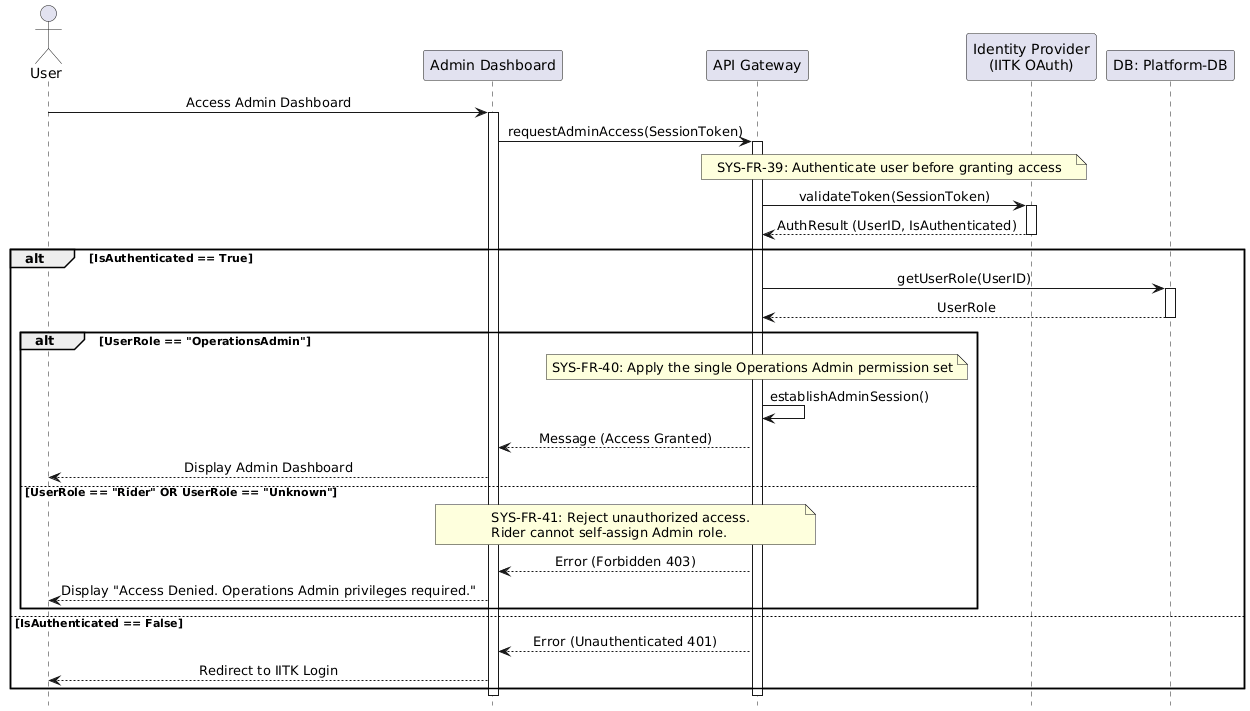

The diagram above was rendered by PlantUML. Its source (embedded in the PNG):
@startuml
hide footbox
skinparam sequenceMessageAlign center

actor "User" as User
participant "Admin Dashboard" as UI
participant "API Gateway" as Backend
participant "Identity Provider\n(IITK OAuth)" as IdP
participant "DB: Platform-DB" as DB

User -> UI: Access Admin Dashboard
activate UI
UI -> Backend: requestAdminAccess(SessionToken)
activate Backend

note over Backend, IdP: SYS-FR-39: Authenticate user before granting access
Backend -> IdP: validateToken(SessionToken)
activate IdP
IdP --> Backend: AuthResult (UserID, IsAuthenticated)
deactivate IdP

alt IsAuthenticated == True
    Backend -> DB: getUserRole(UserID)
    activate DB
    DB --> Backend: UserRole
    deactivate DB
    
    alt UserRole == "OperationsAdmin"
        note over Backend: SYS-FR-40: Apply the single Operations Admin permission set
        Backend -> Backend: establishAdminSession()
        Backend --> UI: Message (Access Granted)
        UI --> User: Display Admin Dashboard
        
    else UserRole == "Rider" OR UserRole == "Unknown"
        note over Backend, UI: SYS-FR-41: Reject unauthorized access.\nRider cannot self-assign Admin role.
        Backend --> UI: Error (Forbidden 403)
        UI --> User: Display "Access Denied. Operations Admin privileges required."
    end
    
else IsAuthenticated == False
    Backend --> UI: Error (Unauthenticated 401)
    UI --> User: Redirect to IITK Login
end

deactivate Backend
deactivate UI
@enduml